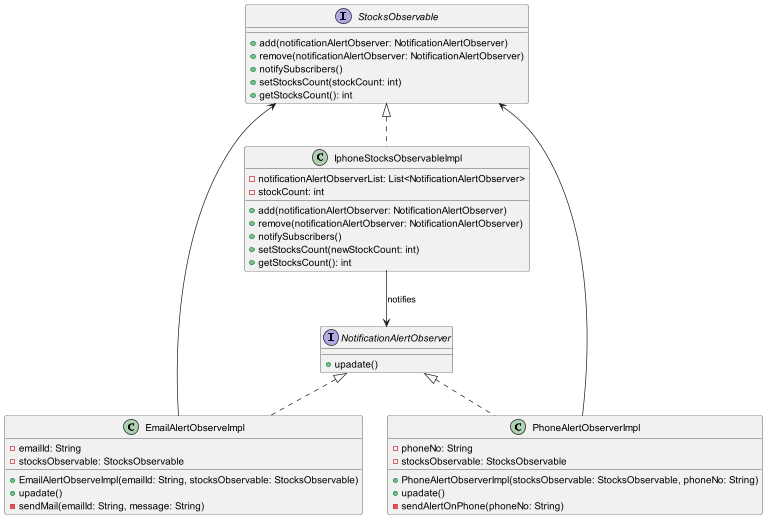

The diagram above was rendered by PlantUML. Its source (embedded in the PNG):
@startuml

interface StocksObservable {
    + add(notificationAlertObserver: NotificationAlertObserver)
    + remove(notificationAlertObserver: NotificationAlertObserver)
    + notifySubscribers()
    + setStocksCount(stockCount: int)
    + getStocksCount(): int
}

class IphoneStocksObservableImpl {
    - notificationAlertObserverList: List<NotificationAlertObserver>
    - stockCount: int
    + add(notificationAlertObserver: NotificationAlertObserver)
    + remove(notificationAlertObserver: NotificationAlertObserver)
    + notifySubscribers()
    + setStocksCount(newStockCount: int)
    + getStocksCount(): int
}

interface NotificationAlertObserver {
    + upadate()
}

class EmailAlertObserveImpl {
    - emailId: String
    - stocksObservable: StocksObservable
    + EmailAlertObserveImpl(emailId: String, stocksObservable: StocksObservable)
    + upadate()
    - sendMail(emailId: String, message: String)
}

class PhoneAlertObserverImpl {
    - phoneNo: String
    - stocksObservable: StocksObservable
    + PhoneAlertObserverImpl(stocksObservable: StocksObservable, phoneNo: String)
    + upadate()
    - sendAlertOnPhone(phoneNo: String)
}

StocksObservable <|.. IphoneStocksObservableImpl
NotificationAlertObserver <|.. EmailAlertObserveImpl
NotificationAlertObserver <|.. PhoneAlertObserverImpl

IphoneStocksObservableImpl --> NotificationAlertObserver : notifies
EmailAlertObserveImpl --> StocksObservable
PhoneAlertObserverImpl --> StocksObservable

@enduml